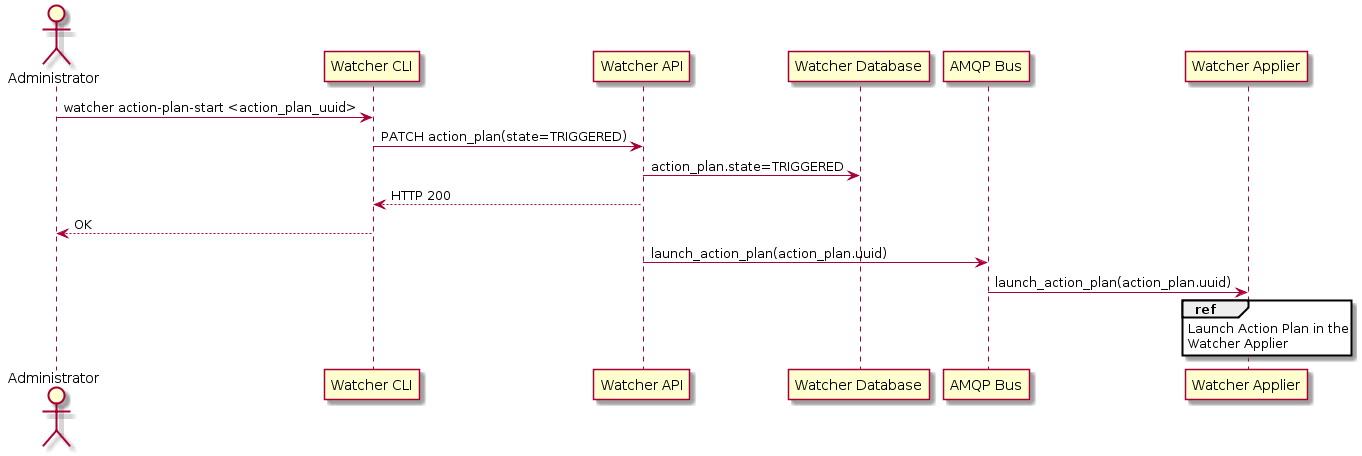

The diagram above was rendered by PlantUML. Its source (embedded in the PNG):
@startuml
actor Administrator

Administrator -> "Watcher CLI" : watcher action-plan-start <action_plan_uuid>

"Watcher CLI" -> "Watcher API" : PATCH action_plan(state=TRIGGERED)
"Watcher API" -> "Watcher Database" : action_plan.state=TRIGGERED

"Watcher CLI" <-- "Watcher API" : HTTP 200

Administrator <-- "Watcher CLI" : OK

"Watcher API" -> "AMQP Bus" : launch_action_plan(action_plan.uuid)
"AMQP Bus" -> "Watcher Applier" : launch_action_plan(action_plan.uuid)

ref over "Watcher Applier"
  Launch Action Plan in the
  Watcher Applier
end ref
@enduml